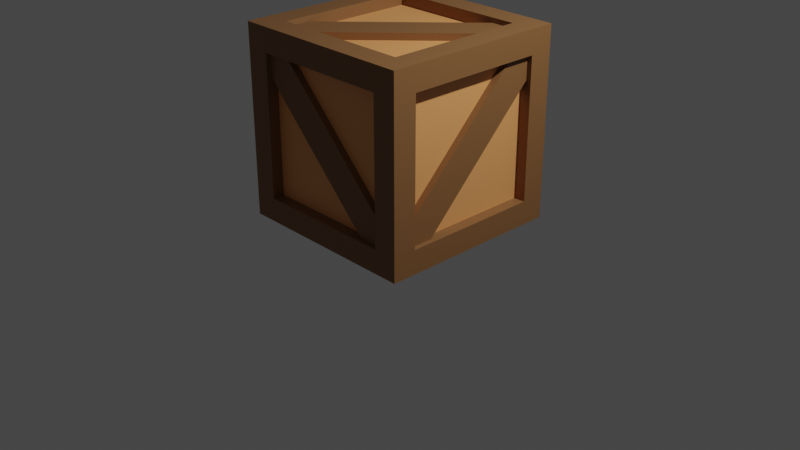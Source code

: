 # Source: Box.blend  (saved by Blender 3.4.6; exported with 4.5.12 LTS)
import bpy
from mathutils import Matrix  # noqa: F401  (used for matrix-valued properties, if any)

bpy.ops.wm.read_factory_settings(use_empty=True)
scene = bpy.context.scene
scene.name = 'Scene'

# ---- collections
col_collection = bpy.data.collections.new('Collection'); scene.collection.children.link(col_collection)

# ---- materials (node trees are filled in below, after node groups)
mat_material_001 = bpy.data.materials.new('Material.001')
mat_material_001.use_transparent_shadow = False
mat_material_002 = bpy.data.materials.new('Material.002')
mat_material_002.use_transparent_shadow = False

# ---- material node trees
mat_material_001.use_nodes = True; mat_material_001.node_tree.nodes.clear()
_N = mat_material_001.node_tree.nodes; _L = mat_material_001.node_tree.links
n0 = _N.new('ShaderNodeBsdfPrincipled'); n0.name = 'Principled BSDF'; n0.location = (10, 300)
n0.distribution = 'GGX'
n0.subsurface_method = 'RANDOM_WALK_SKIN'
n0.inputs[0].default_value = (0.2423, 0.1135, 0.04018, 1.0)
n0.inputs[3].default_value = 1.45
n0.inputs[27].default_value = (0.0, 0.0, 0.0, 1.0)
n0.inputs[28].default_value = 1.0
n1 = _N.new('ShaderNodeOutputMaterial'); n1.name = 'Material Output'; n1.location = (300, 300)
_L.new(n0.outputs[0], n1.inputs[0])
n1.is_active_output = True
mat_material_002.use_nodes = True; mat_material_002.node_tree.nodes.clear()
_N = mat_material_002.node_tree.nodes; _L = mat_material_002.node_tree.links
n0 = _N.new('ShaderNodeBsdfPrincipled'); n0.name = 'Principled BSDF'; n0.location = (10, 300)
n0.distribution = 'GGX'
n0.subsurface_method = 'RANDOM_WALK_SKIN'
n0.inputs[0].default_value = (0.894, 0.3825, 0.1287, 1.0)
n0.inputs[3].default_value = 1.45
n0.inputs[27].default_value = (0.0, 0.0, 0.0, 1.0)
n0.inputs[28].default_value = 1.0
n1 = _N.new('ShaderNodeOutputMaterial'); n1.name = 'Material Output'; n1.location = (300, 300)
_L.new(n0.outputs[0], n1.inputs[0])
n1.is_active_output = True

# ---- world
world_world = bpy.data.worlds.new('World'); scene.world = world_world
world_world.use_nodes = True; world_world.node_tree.nodes.clear()
_N = world_world.node_tree.nodes; _L = world_world.node_tree.links
n0 = _N.new('ShaderNodeOutputWorld'); n0.name = 'World Output'; n0.location = (300, 300)
n1 = _N.new('ShaderNodeBackground'); n1.name = 'Background'; n1.location = (10, 300)
n1.inputs[0].default_value = (0.05088, 0.05088, 0.05088, 1.0)
_L.new(n1.outputs[0], n0.inputs[0])
n0.is_active_output = True
world_world.color = (0.05088, 0.05088, 0.05088)
world_world.use_sun_shadow = False
world_world.sun_shadow_jitter_overblur = 0.0

# ---- cameras
cam_camera = bpy.data.cameras.new('Camera')
cam_camera.clip_end = 100.0
cam_camera.ortho_scale = 7.314

# ---- lights
light_light = bpy.data.lights.new('Light', 'POINT')
light_light.transmission_factor = 0.0
light_light.energy = 1000.0
light_light.shadow_soft_size = 0.1
light_light.shadow_maximum_resolution = 0.006
light_light.use_absolute_resolution = True

# ---- meshes
me_cube_004 = bpy.data.meshes.new('Cube.004')
me_cube_004.from_pydata([(1.871, 0.9042, 0.6552), (1.871, -0.6552, -0.9042), (1.871, 0.6552, 0.9042), (1.871, -0.9042, -0.6552), (1.989, 0.9042, 0.6552), (1.989, -0.6552, -0.9042), (1.989, 0.6552, 0.9042), (1.989, -0.9042, -0.6552), (0.209, 0.9042, 0.6552), (0.209, -0.6552, -0.9042), (0.209, 0.6552, 0.9042), (0.209, -0.9042, -0.6552), (0.09028, 0.9042, 0.6552), (0.09028, -0.6552, -0.9042), (0.09028, 0.6552, 0.9042), (0.09028, -0.9042, -0.6552), (0.03983, 1.0, 1.0), (2.04, 1.0, 1.0), (0.03983, 1.0, -1.0), (2.04, 1.0, -1.0), (0.03983, -1.0, 1.0), (2.04, -1.0, 1.0), (0.03983, -1.0, -1.0), (2.04, -1.0, -1.0), (0.2932, 1.0, 0.7467), (1.786, 1.0, 0.7467), (1.786, 1.0, -0.7467), (0.2932, 1.0, -0.7467), (0.2932, 0.7467, -1.0), (1.786, 0.7467, -1.0), (1.786, -0.7467, -1.0), (0.2932, -0.7467, -1.0), (0.2932, -1.0, -0.7467), (1.786, -1.0, -0.7467), (1.786, -1.0, 0.7467), (0.2932, -1.0, 0.7467), (0.2932, -0.7467, 1.0), (1.786, -0.7467, 1.0), (1.786, 0.7467, 1.0), (0.2932, 0.7467, 1.0), (0.03983, 0.7467, -0.7467), (0.03983, -0.7467, -0.7467), (0.03983, -0.7467, 0.7467), (0.03983, 0.7467, 0.7467), (2.04, -0.7467, -0.7467), (2.04, 0.7467, -0.7467), (2.04, 0.7467, 0.7467), (2.04, -0.7467, 0.7467), (0.2932, 0.8766, 0.7467), (1.786, 0.8766, 0.7467), (0.2932, 0.8766, -0.7467), (1.786, 0.8766, -0.7467), (1.786, 0.7467, -0.8766), (0.2932, 0.7467, -0.8766), (0.2932, -0.7467, -0.8766), (1.786, -0.7467, -0.8766), (1.786, -0.8766, -0.7467), (0.2932, -0.8766, -0.7467), (0.2932, -0.8766, 0.7467), (1.786, -0.8766, 0.7467), (1.786, -0.7467, 0.8766), (0.2932, -0.7467, 0.8766), (0.2932, 0.7467, 0.8766), (1.786, 0.7467, 0.8766), (0.1633, -0.7467, -0.7467), (0.1633, 0.7467, -0.7467), (0.1633, 0.7467, 0.7467), (0.1633, -0.7467, 0.7467), (1.916, 0.7467, -0.7467), (1.916, -0.7467, -0.7467), (1.916, -0.7467, 0.7467), (1.916, 0.7467, 0.7467), (1.695, -0.8309, -0.9042), (0.1356, -0.8309, 0.6552), (1.944, -0.8309, -0.6552), (0.3847, -0.8309, 0.9042), (1.695, -0.9495, -0.9042), (0.1356, -0.9495, 0.6552), (1.944, -0.9495, -0.6552), (0.3847, -0.9495, 0.9042), (1.695, 0.8309, -0.9042), (0.1356, 0.8309, 0.6552), (1.944, 0.8309, -0.6552), (0.3847, 0.8309, 0.9042), (1.695, 0.9495, -0.9042), (0.1356, 0.9495, 0.6552), (1.944, 0.9495, -0.6552), (0.3847, 0.9495, 0.9042), (1.695, 0.9042, -0.8309), (0.1356, -0.6552, -0.8309), (1.944, 0.6552, -0.8309), (0.3847, -0.9042, -0.8309), (1.695, 0.9042, -0.9495), (0.1356, -0.6552, -0.9495), (1.944, 0.6552, -0.9495), (0.3847, -0.9042, -0.9495), (1.695, 0.9042, 0.8309), (0.1356, -0.6552, 0.8309), (1.944, 0.6552, 0.8309), (0.3847, -0.9042, 0.8309), (1.695, 0.9042, 0.9495), (0.1356, -0.6552, 0.9495), (1.944, 0.6552, 0.9495), (0.3847, -0.9042, 0.9495)], [], [(0, 1, 3, 2), (2, 3, 7, 6), (6, 7, 5, 4), (4, 5, 1, 0), (2, 6, 4, 0), (7, 3, 1, 5), (8, 10, 11, 9), (10, 14, 15, 11), (14, 12, 13, 15), (12, 8, 9, 13), (10, 8, 12, 14), (15, 13, 9, 11), (29, 30, 55, 52), (40, 41, 64, 65), (35, 32, 57, 58), (25, 26, 51, 49), (36, 37, 60, 61), (31, 28, 53, 54), (16, 17, 25, 24), (17, 19, 26, 25), (19, 18, 27, 26), (18, 16, 24, 27), (18, 19, 29, 28), (19, 23, 30, 29), (23, 22, 31, 30), (22, 18, 28, 31), (22, 23, 33, 32), (23, 21, 34, 33), (21, 20, 35, 34), (20, 22, 32, 35), (20, 21, 37, 36), (21, 17, 38, 37), (17, 16, 39, 38), (16, 20, 36, 39), (18, 22, 41, 40), (22, 20, 42, 41), (20, 16, 43, 42), (16, 18, 40, 43), (23, 19, 45, 44), (19, 17, 46, 45), (17, 21, 47, 46), (21, 23, 44, 47), (48, 49, 51, 50), (53, 52, 55, 54), (57, 56, 59, 58), (61, 60, 63, 62), (65, 64, 67, 66), (69, 68, 71, 70), (39, 36, 61, 62), (44, 45, 68, 69), (26, 27, 50, 51), (33, 34, 59, 56), (43, 40, 65, 66), (30, 31, 54, 55), (37, 38, 63, 60), (47, 44, 69, 70), (34, 35, 58, 59), (41, 42, 67, 64), (38, 39, 62, 63), (45, 46, 71, 68), (42, 43, 66, 67), (46, 47, 70, 71), (24, 25, 49, 48), (28, 29, 52, 53), (27, 24, 48, 50), (32, 33, 56, 57), (72, 73, 75, 74), (74, 75, 79, 78), (78, 79, 77, 76), (76, 77, 73, 72), (74, 78, 76, 72), (79, 75, 73, 77), (80, 82, 83, 81), (82, 86, 87, 83), (86, 84, 85, 87), (84, 80, 81, 85), (82, 80, 84, 86), (87, 85, 81, 83), (88, 89, 91, 90), (90, 91, 95, 94), (94, 95, 93, 92), (92, 93, 89, 88), (90, 94, 92, 88), (95, 91, 89, 93), (96, 98, 99, 97), (98, 102, 103, 99), (102, 100, 101, 103), (100, 96, 97, 101), (98, 96, 100, 102), (103, 101, 97, 99)])
me_cube_004.polygons.foreach_set('material_index', [0, 0, 0, 0, 0, 0, 0, 0, 0, 0, 0, 0, 0, 0, 0, 0, 0, 0, 0, 0, 0, 0, 0, 0, 0, 0, 0, 0, 0, 0, 0, 0, 0, 0, 0, 0, 0, 0, 0, 0, 0, 0, 1, 1, 1, 1, 1, 1, 0, 0, 0, 0, 0, 0, 0, 0, 0, 0, 0, 0, 0, 0, 0, 0, 0, 0, 0, 0, 0, 0, 0, 0, 0, 0, 0, 0, 0, 0, 0, 0, 0, 0, 0, 0, 0, 0, 0, 0, 0, 0])
_uv = me_cube_004.uv_layers.new(name='UVMap')
_uv.uv.foreach_set('vector', [0.375, 0.0, 0.625, 0.0, 0.625, 0.25, 0.375, 0.25, 0.375, 0.25, 0.625, 0.25, 0.625, 0.5, 0.375, 0.5, 0.375, 0.5, 0.625, 0.5, 0.625, 0.75, 0.375, 0.75, 0.375, 0.75, 0.625, 0.75, 0.625, 1.0, 0.375, 1.0, 0.125, 0.5, 0.375, 0.5, 0.375, 0.75, 0.125, 0.75, 0.625, 0.5, 0.875, 0.5, 0.875, 0.75, 0.625, 0.75, 0.375, 0.0, 0.375, 0.25, 0.625, 0.25, 0.625, 0.0, 0.375, 0.25, 0.375, 0.5, 0.625, 0.5, 0.625, 0.25, 0.375, 0.5, 0.375, 0.75, 0.625, 0.75, 0.625, 0.5, 0.375, 0.75, 0.375, 1.0, 0.625, 1.0, 0.625, 0.75, 0.125, 0.5, 0.125, 0.75, 0.375, 0.75, 0.375, 0.5, 0.625, 0.5, 0.625, 0.75, 0.875, 0.75, 0.875, 0.5, 0.5999, 0.2751, 0.5999, 0.4749, 0.5999, 0.4749, 0.5999, 0.2751, 0.1501, 0.5251, 0.3499, 0.5251, 0.3499, 0.5251, 0.1501, 0.5251, 0.4001, 0.7249, 0.4001, 0.5251, 0.4001, 0.5251, 0.4001, 0.7249, 0.5999, 0.02512, 0.5999, 0.2249, 0.5999, 0.2249, 0.5999, 0.02512, 0.4001, 0.7751, 0.5999, 0.7751, 0.5999, 0.7751, 0.4001, 0.7751, 0.4001, 0.4749, 0.4001, 0.2751, 0.4001, 0.2751, 0.4001, 0.4749, 0.375, 0.0, 0.625, 0.0, 0.5999, 0.02512, 0.4001, 0.02512, 0.625, 0.0, 0.625, 0.25, 0.5999, 0.2249, 0.5999, 0.02512, 0.625, 0.25, 0.375, 0.25, 0.4001, 0.2249, 0.5999, 0.2249, 0.375, 0.25, 0.375, 0.0, 0.4001, 0.02512, 0.4001, 0.2249, 0.375, 0.25, 0.625, 0.25, 0.5999, 0.2751, 0.4001, 0.2751, 0.625, 0.25, 0.625, 0.5, 0.5999, 0.4749, 0.5999, 0.2751, 0.625, 0.5, 0.375, 0.5, 0.4001, 0.4749, 0.5999, 0.4749, 0.375, 0.5, 0.375, 0.25, 0.4001, 0.2751, 0.4001, 0.4749, 0.375, 0.5, 0.625, 0.5, 0.5999, 0.5251, 0.4001, 0.5251, 0.625, 0.5, 0.625, 0.75, 0.5999, 0.7249, 0.5999, 0.5251, 0.625, 0.75, 0.375, 0.75, 0.4001, 0.7249, 0.5999, 0.7249, 0.375, 0.75, 0.375, 0.5, 0.4001, 0.5251, 0.4001, 0.7249, 0.375, 0.75, 0.625, 0.75, 0.5999, 0.7751, 0.4001, 0.7751, 0.625, 0.75, 0.625, 1.0, 0.5999, 0.9749, 0.5999, 0.7751, 0.625, 1.0, 0.375, 1.0, 0.4001, 0.9749, 0.5999, 0.9749, 0.375, 1.0, 0.375, 0.75, 0.4001, 0.7751, 0.4001, 0.9749, 0.125, 0.5, 0.375, 0.5, 0.3499, 0.5251, 0.1501, 0.5251, 0.375, 0.5, 0.375, 0.75, 0.3499, 0.7249, 0.3499, 0.5251, 0.375, 0.75, 0.125, 0.75, 0.1501, 0.7249, 0.3499, 0.7249, 0.125, 0.75, 0.125, 0.5, 0.1501, 0.5251, 0.1501, 0.7249, 0.625, 0.5, 0.875, 0.5, 0.8499, 0.5251, 0.6501, 0.5251, 0.875, 0.5, 0.875, 0.75, 0.8499, 0.7249, 0.8499, 0.5251, 0.875, 0.75, 0.625, 0.75, 0.6501, 0.7249, 0.8499, 0.7249, 0.625, 0.75, 0.625, 0.5, 0.6501, 0.5251, 0.6501, 0.7249, 0.4001, 0.02512, 0.5999, 0.02512, 0.5999, 0.2249, 0.4001, 0.2249, 0.4001, 0.2751, 0.5999, 0.2751, 0.5999, 0.4749, 0.4001, 0.4749, 0.4001, 0.5251, 0.5999, 0.5251, 0.5999, 0.7249, 0.4001, 0.7249, 0.4001, 0.7751, 0.5999, 0.7751, 0.5999, 0.9749, 0.4001, 0.9749, 0.1501, 0.5251, 0.3499, 0.5251, 0.3499, 0.7249, 0.1501, 0.7249, 0.6501, 0.5251, 0.8499, 0.5251, 0.8499, 0.7249, 0.6501, 0.7249, 0.4001, 0.9749, 0.4001, 0.7751, 0.4001, 0.7751, 0.4001, 0.9749, 0.6501, 0.5251, 0.8499, 0.5251, 0.8499, 0.5251, 0.6501, 0.5251, 0.5999, 0.2249, 0.4001, 0.2249, 0.4001, 0.2249, 0.5999, 0.2249, 0.5999, 0.5251, 0.5999, 0.7249, 0.5999, 0.7249, 0.5999, 0.5251, 0.1501, 0.7249, 0.1501, 0.5251, 0.1501, 0.5251, 0.1501, 0.7249, 0.5999, 0.4749, 0.4001, 0.4749, 0.4001, 0.4749, 0.5999, 0.4749, 0.5999, 0.7751, 0.5999, 0.9749, 0.5999, 0.9749, 0.5999, 0.7751, 0.6501, 0.7249, 0.6501, 0.5251, 0.6501, 0.5251, 0.6501, 0.7249, 0.5999, 0.7249, 0.4001, 0.7249, 0.4001, 0.7249, 0.5999, 0.7249, 0.3499, 0.5251, 0.3499, 0.7249, 0.3499, 0.7249, 0.3499, 0.5251, 0.5999, 0.9749, 0.4001, 0.9749, 0.4001, 0.9749, 0.5999, 0.9749, 0.8499, 0.5251, 0.8499, 0.7249, 0.8499, 0.7249, 0.8499, 0.5251, 0.3499, 0.7249, 0.1501, 0.7249, 0.1501, 0.7249, 0.3499, 0.7249, 0.8499, 0.7249, 0.6501, 0.7249, 0.6501, 0.7249, 0.8499, 0.7249, 0.4001, 0.02512, 0.5999, 0.02512, 0.5999, 0.02512, 0.4001, 0.02512, 0.4001, 0.2751, 0.5999, 0.2751, 0.5999, 0.2751, 0.4001, 0.2751, 0.4001, 0.2249, 0.4001, 0.02512, 0.4001, 0.02512, 0.4001, 0.2249, 0.4001, 0.5251, 0.5999, 0.5251, 0.5999, 0.5251, 0.4001, 0.5251, 0.375, 0.0, 0.625, 0.0, 0.625, 0.25, 0.375, 0.25, 0.375, 0.25, 0.625, 0.25, 0.625, 0.5, 0.375, 0.5, 0.375, 0.5, 0.625, 0.5, 0.625, 0.75, 0.375, 0.75, 0.375, 0.75, 0.625, 0.75, 0.625, 1.0, 0.375, 1.0, 0.125, 0.5, 0.375, 0.5, 0.375, 0.75, 0.125, 0.75, 0.625, 0.5, 0.875, 0.5, 0.875, 0.75, 0.625, 0.75, 0.375, 0.0, 0.375, 0.25, 0.625, 0.25, 0.625, 0.0, 0.375, 0.25, 0.375, 0.5, 0.625, 0.5, 0.625, 0.25, 0.375, 0.5, 0.375, 0.75, 0.625, 0.75, 0.625, 0.5, 0.375, 0.75, 0.375, 1.0, 0.625, 1.0, 0.625, 0.75, 0.125, 0.5, 0.125, 0.75, 0.375, 0.75, 0.375, 0.5, 0.625, 0.5, 0.625, 0.75, 0.875, 0.75, 0.875, 0.5, 0.375, 0.0, 0.625, 0.0, 0.625, 0.25, 0.375, 0.25, 0.375, 0.25, 0.625, 0.25, 0.625, 0.5, 0.375, 0.5, 0.375, 0.5, 0.625, 0.5, 0.625, 0.75, 0.375, 0.75, 0.375, 0.75, 0.625, 0.75, 0.625, 1.0, 0.375, 1.0, 0.125, 0.5, 0.375, 0.5, 0.375, 0.75, 0.125, 0.75, 0.625, 0.5, 0.875, 0.5, 0.875, 0.75, 0.625, 0.75, 0.375, 0.0, 0.375, 0.25, 0.625, 0.25, 0.625, 0.0, 0.375, 0.25, 0.375, 0.5, 0.625, 0.5, 0.625, 0.25, 0.375, 0.5, 0.375, 0.75, 0.625, 0.75, 0.625, 0.5, 0.375, 0.75, 0.375, 1.0, 0.625, 1.0, 0.625, 0.75, 0.125, 0.5, 0.125, 0.75, 0.375, 0.75, 0.375, 0.5, 0.625, 0.5, 0.625, 0.75, 0.875, 0.75, 0.875, 0.5])
me_cube_004.materials.append(mat_material_001)
me_cube_004.materials.append(mat_material_002)
me_cube_004.update()

# ---- objects
ob_light = bpy.data.objects.new('Light', light_light)
ob_camera = bpy.data.objects.new('Camera', cam_camera)
ob_box = bpy.data.objects.new('Box', me_cube_004)

# ---- transforms, parenting, visibility, modifiers, constraints
ob_light.location = (4.076, 1.005, 5.904)
ob_light.rotation_euler = (0.6503, 0.05522, 1.866)
ob_light.lock_rotations_4d = False
ob_light.empty_display_type = 'ARROWS'
ob_light.color = (0.0, 0.0, 0.0, 0.0)
ob_light.lineart.crease_threshold = 0.0
ob_camera.location = (7.359, -6.926, 4.958)
ob_camera.rotation_euler = (1.109, 0.0, 0.8149)
ob_camera.lock_rotations_4d = False
ob_camera.empty_display_type = 'ARROWS'
ob_camera.color = (0.0, 0.0, 0.0, 0.0)
ob_camera.display_type = 'WIRE'
ob_camera.lineart.crease_threshold = 0.0
ob_box.location = (0.0, 0.0, 0.0)
ob_box.rotation_euler = (1.571, -1.571, 0.0)

# ---- collection membership
col_collection.objects.link(ob_light)
col_collection.objects.link(ob_camera)
col_collection.objects.link(ob_box)

# ---- scene / render settings (as saved in the file)
scene.camera = ob_camera
scene.frame_start = 1; scene.frame_end = 250; scene.frame_set(1)
scene.render.engine = 'BLENDER_EEVEE_NEXT'
scene.cycles.sampling_pattern = 'TABULATED_SOBOL'
scene.cycles.use_light_tree = False
scene.view_settings.view_transform = 'Filmic'
bpy.context.view_layer.update()
